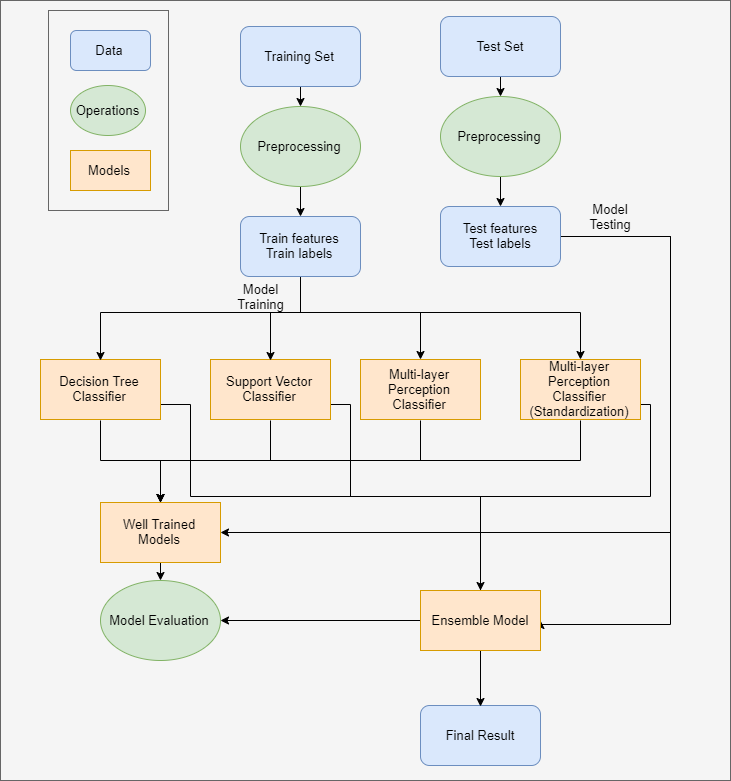

The diagram above was exported from draw.io. Its source (the exported page's mxGraphModel, read from the mxfile embedded in the PNG):
<mxGraphModel dx="1736" dy="988" grid="1" gridSize="10" guides="1" tooltips="1" connect="1" arrows="1" fold="1" page="1" pageScale="1" pageWidth="827" pageHeight="1169" math="0" shadow="0">
  <root>
    <mxCell id="0" />
    <mxCell id="1" parent="0" />
    <mxCell id="57" value="" style="rounded=0;whiteSpace=wrap;html=1;fontSize=13;fillColor=#f5f5f5;strokeColor=#666666;fontColor=#333333;" vertex="1" parent="1">
      <mxGeometry x="60" y="10" width="730" height="780" as="geometry" />
    </mxCell>
    <mxCell id="56" value="" style="rounded=0;whiteSpace=wrap;html=1;fontSize=13;fillColor=#f5f5f5;strokeColor=#666666;fontColor=#333333;" vertex="1" parent="1">
      <mxGeometry x="108" y="20" width="120" height="200" as="geometry" />
    </mxCell>
    <mxCell id="25" style="edgeStyle=orthogonalEdgeStyle;rounded=0;orthogonalLoop=1;jettySize=auto;html=1;exitX=0.5;exitY=1;exitDx=0;exitDy=0;entryX=0.5;entryY=0;entryDx=0;entryDy=0;fontSize=13;" edge="1" parent="1" source="2" target="13">
      <mxGeometry relative="1" as="geometry" />
    </mxCell>
    <mxCell id="2" value="Preprocessing" style="ellipse;whiteSpace=wrap;html=1;fillColor=#d5e8d4;strokeColor=#82b366;fontSize=13;" vertex="1" parent="1">
      <mxGeometry x="500" y="106" width="120" height="80" as="geometry" />
    </mxCell>
    <mxCell id="37" style="edgeStyle=orthogonalEdgeStyle;rounded=0;orthogonalLoop=1;jettySize=auto;html=1;exitX=0.5;exitY=1;exitDx=0;exitDy=0;fontSize=13;" edge="1" parent="1" source="3" target="36">
      <mxGeometry relative="1" as="geometry" />
    </mxCell>
    <mxCell id="44" style="edgeStyle=orthogonalEdgeStyle;rounded=0;orthogonalLoop=1;jettySize=auto;html=1;exitX=1;exitY=0.5;exitDx=0;exitDy=0;entryX=0.5;entryY=0;entryDx=0;entryDy=0;fontSize=13;" edge="1" parent="1" source="3" target="43">
      <mxGeometry relative="1" as="geometry">
        <Array as="points">
          <mxPoint x="250" y="413" />
          <mxPoint x="250" y="506" />
          <mxPoint x="540" y="506" />
        </Array>
      </mxGeometry>
    </mxCell>
    <mxCell id="3" value="Decision Tree Classifier" style="rounded=0;whiteSpace=wrap;html=1;fillColor=#ffe6cc;strokeColor=#d79b00;fontSize=13;" vertex="1" parent="1">
      <mxGeometry x="100" y="369" width="120" height="60" as="geometry" />
    </mxCell>
    <mxCell id="38" style="edgeStyle=orthogonalEdgeStyle;rounded=0;orthogonalLoop=1;jettySize=auto;html=1;exitX=0.5;exitY=1;exitDx=0;exitDy=0;entryX=0.5;entryY=0;entryDx=0;entryDy=0;fontSize=13;" edge="1" parent="1" source="4" target="36">
      <mxGeometry relative="1" as="geometry">
        <mxPoint x="420" y="516" as="targetPoint" />
      </mxGeometry>
    </mxCell>
    <mxCell id="45" style="edgeStyle=orthogonalEdgeStyle;rounded=0;orthogonalLoop=1;jettySize=auto;html=1;exitX=1;exitY=0.5;exitDx=0;exitDy=0;fontSize=13;" edge="1" parent="1" source="4">
      <mxGeometry relative="1" as="geometry">
        <mxPoint x="540" y="626" as="targetPoint" />
        <Array as="points">
          <mxPoint x="410" y="413" />
          <mxPoint x="410" y="506" />
          <mxPoint x="540" y="506" />
        </Array>
      </mxGeometry>
    </mxCell>
    <mxCell id="4" value="Support Vector Classifier" style="rounded=0;whiteSpace=wrap;html=1;fillColor=#ffe6cc;strokeColor=#d79b00;fontSize=13;" vertex="1" parent="1">
      <mxGeometry x="270" y="369" width="120" height="60" as="geometry" />
    </mxCell>
    <mxCell id="39" style="edgeStyle=orthogonalEdgeStyle;rounded=0;orthogonalLoop=1;jettySize=auto;html=1;exitX=0.5;exitY=1;exitDx=0;exitDy=0;entryX=0.5;entryY=0;entryDx=0;entryDy=0;fontSize=13;" edge="1" parent="1" source="5" target="36">
      <mxGeometry relative="1" as="geometry" />
    </mxCell>
    <mxCell id="5" value="Multi-layer Perception Classifier" style="rounded=0;whiteSpace=wrap;html=1;fillColor=#ffe6cc;strokeColor=#d79b00;fontSize=13;" vertex="1" parent="1">
      <mxGeometry x="420" y="369" width="120" height="60" as="geometry" />
    </mxCell>
    <mxCell id="40" style="edgeStyle=orthogonalEdgeStyle;rounded=0;orthogonalLoop=1;jettySize=auto;html=1;exitX=0.5;exitY=1;exitDx=0;exitDy=0;entryX=0.5;entryY=0;entryDx=0;entryDy=0;fontSize=13;" edge="1" parent="1" source="6" target="36">
      <mxGeometry relative="1" as="geometry">
        <mxPoint x="420" y="516" as="targetPoint" />
      </mxGeometry>
    </mxCell>
    <mxCell id="46" style="edgeStyle=orthogonalEdgeStyle;rounded=0;orthogonalLoop=1;jettySize=auto;html=1;exitX=1;exitY=0.5;exitDx=0;exitDy=0;fontSize=13;" edge="1" parent="1" source="6">
      <mxGeometry relative="1" as="geometry">
        <mxPoint x="540" y="626" as="targetPoint" />
        <Array as="points">
          <mxPoint x="710" y="413" />
          <mxPoint x="710" y="506" />
          <mxPoint x="540" y="506" />
        </Array>
      </mxGeometry>
    </mxCell>
    <mxCell id="6" value="&lt;span style=&quot;white-space: normal; font-size: 13px;&quot;&gt;Multi-layer Perception Classifier (Standardization)&lt;/span&gt;" style="rounded=0;whiteSpace=wrap;html=1;fillColor=#ffe6cc;strokeColor=#d79b00;fontSize=13;" vertex="1" parent="1">
      <mxGeometry x="580" y="369" width="120" height="60" as="geometry" />
    </mxCell>
    <mxCell id="24" style="edgeStyle=orthogonalEdgeStyle;rounded=0;orthogonalLoop=1;jettySize=auto;html=1;exitX=0.5;exitY=1;exitDx=0;exitDy=0;entryX=0.5;entryY=0;entryDx=0;entryDy=0;fontSize=13;" edge="1" parent="1" source="7" target="11">
      <mxGeometry relative="1" as="geometry" />
    </mxCell>
    <mxCell id="7" value="Preprocessing" style="ellipse;whiteSpace=wrap;html=1;fillColor=#d5e8d4;strokeColor=#82b366;fontSize=13;" vertex="1" parent="1">
      <mxGeometry x="300" y="116" width="120" height="80" as="geometry" />
    </mxCell>
    <mxCell id="22" style="edgeStyle=orthogonalEdgeStyle;rounded=0;orthogonalLoop=1;jettySize=auto;html=1;exitX=0.5;exitY=1;exitDx=0;exitDy=0;entryX=0.5;entryY=0;entryDx=0;entryDy=0;fontSize=13;" edge="1" parent="1" source="9" target="7">
      <mxGeometry relative="1" as="geometry" />
    </mxCell>
    <mxCell id="9" value="Training Set" style="rounded=1;whiteSpace=wrap;html=1;fillColor=#dae8fc;strokeColor=#6c8ebf;fontSize=13;" vertex="1" parent="1">
      <mxGeometry x="300" y="36" width="120" height="60" as="geometry" />
    </mxCell>
    <mxCell id="23" style="edgeStyle=orthogonalEdgeStyle;rounded=0;orthogonalLoop=1;jettySize=auto;html=1;exitX=0.5;exitY=1;exitDx=0;exitDy=0;entryX=0.5;entryY=0;entryDx=0;entryDy=0;fontSize=13;" edge="1" parent="1" source="10" target="2">
      <mxGeometry relative="1" as="geometry" />
    </mxCell>
    <mxCell id="10" value="Test Set" style="rounded=1;whiteSpace=wrap;html=1;fillColor=#dae8fc;strokeColor=#6c8ebf;fontSize=13;" vertex="1" parent="1">
      <mxGeometry x="500" y="26" width="120" height="60" as="geometry" />
    </mxCell>
    <mxCell id="26" style="edgeStyle=orthogonalEdgeStyle;rounded=0;orthogonalLoop=1;jettySize=auto;html=1;exitX=0.5;exitY=1;exitDx=0;exitDy=0;entryX=0.5;entryY=0;entryDx=0;entryDy=0;fontSize=13;" edge="1" parent="1" source="11" target="3">
      <mxGeometry relative="1" as="geometry">
        <mxPoint x="230" y="261.7142857142858" as="sourcePoint" />
        <Array as="points">
          <mxPoint x="360" y="322" />
          <mxPoint x="160" y="322" />
        </Array>
      </mxGeometry>
    </mxCell>
    <mxCell id="27" style="edgeStyle=orthogonalEdgeStyle;rounded=0;orthogonalLoop=1;jettySize=auto;html=1;exitX=0.5;exitY=1;exitDx=0;exitDy=0;entryX=0.5;entryY=0;entryDx=0;entryDy=0;fontSize=13;" edge="1" parent="1" source="11" target="4">
      <mxGeometry relative="1" as="geometry">
        <mxPoint x="230" y="261.7142857142858" as="sourcePoint" />
        <Array as="points">
          <mxPoint x="360" y="322" />
          <mxPoint x="330" y="322" />
        </Array>
      </mxGeometry>
    </mxCell>
    <mxCell id="28" style="edgeStyle=orthogonalEdgeStyle;rounded=0;orthogonalLoop=1;jettySize=auto;html=1;exitX=0.5;exitY=1;exitDx=0;exitDy=0;fontSize=13;" edge="1" parent="1" source="11" target="5">
      <mxGeometry relative="1" as="geometry">
        <mxPoint x="230" y="261.7142857142858" as="sourcePoint" />
        <Array as="points">
          <mxPoint x="360" y="322" />
          <mxPoint x="480" y="322" />
        </Array>
      </mxGeometry>
    </mxCell>
    <mxCell id="29" style="edgeStyle=orthogonalEdgeStyle;rounded=0;orthogonalLoop=1;jettySize=auto;html=1;exitX=0.5;exitY=1;exitDx=0;exitDy=0;fontSize=13;" edge="1" parent="1" source="11" target="6">
      <mxGeometry relative="1" as="geometry">
        <mxPoint x="230" y="261.7142857142858" as="sourcePoint" />
        <Array as="points">
          <mxPoint x="360" y="322" />
          <mxPoint x="640" y="322" />
        </Array>
      </mxGeometry>
    </mxCell>
    <mxCell id="11" value="Train features&lt;br style=&quot;font-size: 13px;&quot;&gt;Train labels" style="rounded=1;whiteSpace=wrap;html=1;fillColor=#dae8fc;strokeColor=#6c8ebf;fontSize=13;" vertex="1" parent="1">
      <mxGeometry x="300" y="226" width="120" height="60" as="geometry" />
    </mxCell>
    <mxCell id="41" style="edgeStyle=orthogonalEdgeStyle;rounded=0;orthogonalLoop=1;jettySize=auto;html=1;exitX=1;exitY=0.5;exitDx=0;exitDy=0;entryX=1;entryY=0.5;entryDx=0;entryDy=0;fontSize=13;" edge="1" parent="1" source="13" target="36">
      <mxGeometry relative="1" as="geometry">
        <Array as="points">
          <mxPoint x="730" y="246" />
          <mxPoint x="730" y="541" />
        </Array>
      </mxGeometry>
    </mxCell>
    <mxCell id="47" style="edgeStyle=orthogonalEdgeStyle;rounded=0;orthogonalLoop=1;jettySize=auto;html=1;exitX=1;exitY=0.5;exitDx=0;exitDy=0;entryX=1;entryY=0.5;entryDx=0;entryDy=0;fontSize=13;" edge="1" parent="1" target="43">
      <mxGeometry relative="1" as="geometry">
        <mxPoint x="620.0000000000002" y="223.71428571428578" as="sourcePoint" />
        <Array as="points">
          <mxPoint x="620" y="246" />
          <mxPoint x="730" y="246" />
          <mxPoint x="730" y="634" />
        </Array>
      </mxGeometry>
    </mxCell>
    <mxCell id="13" value="Test features&lt;br style=&quot;font-size: 13px;&quot;&gt;Test labels" style="rounded=1;whiteSpace=wrap;html=1;fillColor=#dae8fc;strokeColor=#6c8ebf;fontSize=13;" vertex="1" parent="1">
      <mxGeometry x="500" y="216" width="120" height="60" as="geometry" />
    </mxCell>
    <mxCell id="18" value="Model Evaluation" style="ellipse;whiteSpace=wrap;html=1;fillColor=#d5e8d4;strokeColor=#82b366;fontSize=13;" vertex="1" parent="1">
      <mxGeometry x="160" y="590" width="120" height="80" as="geometry" />
    </mxCell>
    <mxCell id="21" value="Final Result" style="rounded=1;whiteSpace=wrap;html=1;fillColor=#dae8fc;strokeColor=#6c8ebf;fontSize=13;" vertex="1" parent="1">
      <mxGeometry x="480" y="715" width="120" height="60" as="geometry" />
    </mxCell>
    <mxCell id="34" value="Model Training" style="text;html=1;strokeColor=none;fillColor=none;align=center;verticalAlign=middle;whiteSpace=wrap;rounded=0;fontSize=13;" vertex="1" parent="1">
      <mxGeometry x="300" y="296" width="40" height="20" as="geometry" />
    </mxCell>
    <mxCell id="42" style="edgeStyle=orthogonalEdgeStyle;rounded=0;orthogonalLoop=1;jettySize=auto;html=1;exitX=0.5;exitY=1;exitDx=0;exitDy=0;entryX=0.5;entryY=0;entryDx=0;entryDy=0;fontSize=13;" edge="1" parent="1" source="36" target="18">
      <mxGeometry relative="1" as="geometry" />
    </mxCell>
    <mxCell id="36" value="Well Trained Models" style="rounded=0;whiteSpace=wrap;html=1;fillColor=#ffe6cc;strokeColor=#d79b00;fontSize=13;" vertex="1" parent="1">
      <mxGeometry x="160" y="512" width="120" height="60" as="geometry" />
    </mxCell>
    <mxCell id="48" style="edgeStyle=orthogonalEdgeStyle;rounded=0;orthogonalLoop=1;jettySize=auto;html=1;exitX=0;exitY=0.5;exitDx=0;exitDy=0;entryX=1;entryY=0.5;entryDx=0;entryDy=0;fontSize=13;" edge="1" parent="1" source="43" target="18">
      <mxGeometry relative="1" as="geometry" />
    </mxCell>
    <mxCell id="49" style="edgeStyle=orthogonalEdgeStyle;rounded=0;orthogonalLoop=1;jettySize=auto;html=1;exitX=0.5;exitY=1;exitDx=0;exitDy=0;entryX=0.5;entryY=0;entryDx=0;entryDy=0;fontSize=13;" edge="1" parent="1" source="43" target="21">
      <mxGeometry relative="1" as="geometry" />
    </mxCell>
    <mxCell id="43" value="Ensemble Model" style="rounded=0;whiteSpace=wrap;html=1;fillColor=#ffe6cc;strokeColor=#d79b00;fontSize=13;" vertex="1" parent="1">
      <mxGeometry x="480" y="600" width="120" height="60" as="geometry" />
    </mxCell>
    <mxCell id="50" value="Data" style="rounded=1;whiteSpace=wrap;html=1;fontSize=13;fillColor=#dae8fc;strokeColor=#6c8ebf;" vertex="1" parent="1">
      <mxGeometry x="130" y="40" width="80" height="40" as="geometry" />
    </mxCell>
    <mxCell id="53" value="Operations" style="ellipse;whiteSpace=wrap;html=1;fontSize=13;fillColor=#d5e8d4;strokeColor=#82b366;" vertex="1" parent="1">
      <mxGeometry x="130" y="95" width="75" height="50" as="geometry" />
    </mxCell>
    <mxCell id="54" value="Models" style="rounded=0;whiteSpace=wrap;html=1;fontSize=13;fillColor=#ffe6cc;strokeColor=#d79b00;" vertex="1" parent="1">
      <mxGeometry x="130" y="160" width="80" height="40" as="geometry" />
    </mxCell>
    <mxCell id="55" value="Model Testing" style="text;html=1;strokeColor=none;fillColor=none;align=center;verticalAlign=middle;whiteSpace=wrap;rounded=0;fontSize=13;" vertex="1" parent="1">
      <mxGeometry x="650" y="216" width="40" height="20" as="geometry" />
    </mxCell>
  </root>
</mxGraphModel>